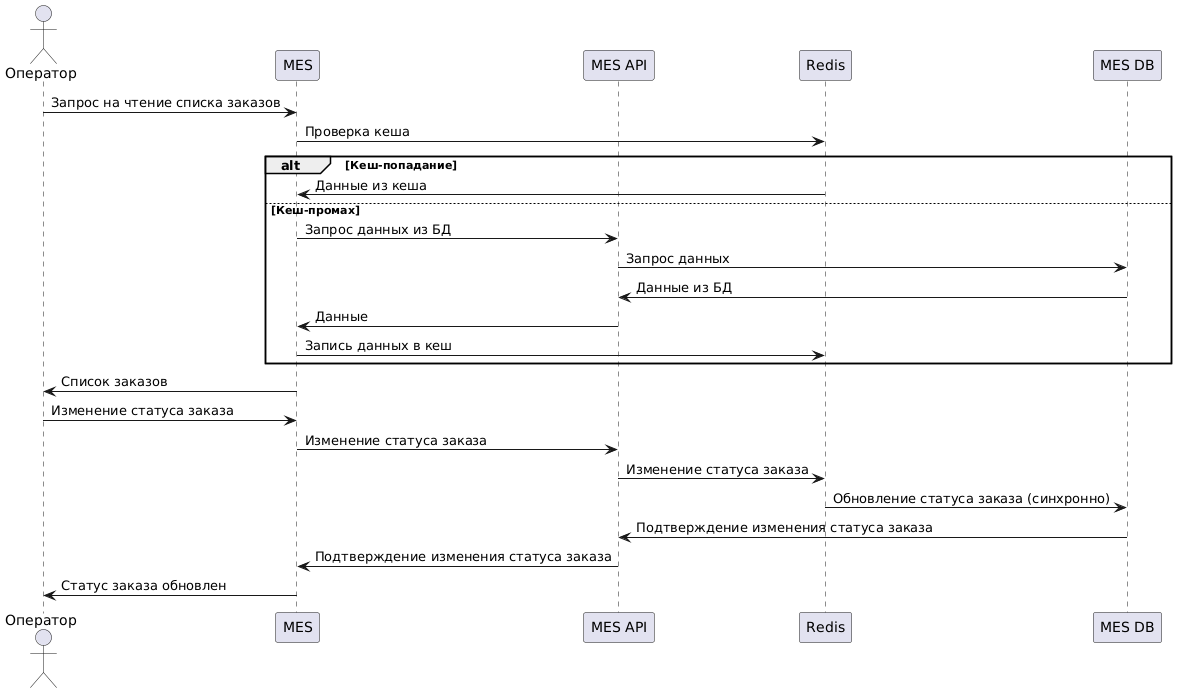

The diagram above was rendered by PlantUML. Its source (embedded in the PNG):
@startuml
actor Оператор
participant MES
participant "MES API" as MESAPI
participant "Redis" as Cache
participant "MES DB" as MESDB

Оператор -> MES : Запрос на чтение списка заказов
MES -> Cache : Проверка кеша
alt Кеш-попадание
    Cache -> MES : Данные из кеша
else Кеш-промах
    MES -> MESAPI : Запрос данных из БД
    MESAPI -> MESDB : Запрос данных
    MESDB -> MESAPI : Данные из БД
    MESAPI -> MES : Данные
    MES -> Cache : Запись данных в кеш
end
MES -> Оператор : Список заказов

Оператор -> MES : Изменение статуса заказа
MES -> MESAPI : Изменение статуса заказа
MESAPI -> Cache : Изменение статуса заказа
Cache -> MESDB : Обновление статуса заказа (синхронно)
MESDB -> MESAPI : Подтверждение изменения статуса заказа
MESAPI -> MES : Подтверждение изменения статуса заказа
MES -> Оператор : Статус заказа обновлен
@enduml